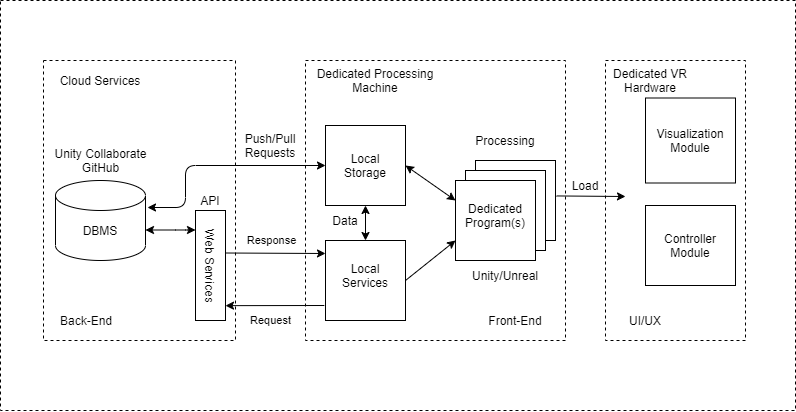

The diagram above was exported from draw.io. Its source (the exported page's mxGraphModel, read from the mxfile embedded in the PNG):
<mxGraphModel dx="1363" dy="752" grid="1" gridSize="10" guides="1" tooltips="1" connect="1" arrows="1" fold="1" page="1" pageScale="1" pageWidth="850" pageHeight="1100" math="0" shadow="0">
  <root>
    <mxCell id="0" />
    <mxCell id="1" parent="0" />
    <mxCell id="viynjw17hp9c0Yxh8vua-57" value="" style="rounded=0;whiteSpace=wrap;html=1;dashed=1;" parent="1" vertex="1">
      <mxGeometry x="75" y="150" width="795" height="410" as="geometry" />
    </mxCell>
    <mxCell id="viynjw17hp9c0Yxh8vua-52" value="" style="rounded=0;whiteSpace=wrap;html=1;dashed=1;" parent="1" vertex="1">
      <mxGeometry x="680" y="210" width="140" height="280" as="geometry" />
    </mxCell>
    <mxCell id="viynjw17hp9c0Yxh8vua-50" value="" style="rounded=0;whiteSpace=wrap;html=1;dashed=1;" parent="1" vertex="1">
      <mxGeometry x="380" y="210" width="260" height="280" as="geometry" />
    </mxCell>
    <mxCell id="viynjw17hp9c0Yxh8vua-47" value="" style="rounded=0;whiteSpace=wrap;html=1;dashed=1;" parent="1" vertex="1">
      <mxGeometry x="118" y="210" width="192" height="280" as="geometry" />
    </mxCell>
    <mxCell id="viynjw17hp9c0Yxh8vua-1" value="" style="shape=cylinder3;whiteSpace=wrap;html=1;boundedLbl=1;backgroundOutline=1;size=15;" parent="1" vertex="1">
      <mxGeometry x="130" y="330" width="90" height="80" as="geometry" />
    </mxCell>
    <mxCell id="viynjw17hp9c0Yxh8vua-2" value="DBMS" style="text;html=1;strokeColor=none;fillColor=none;align=center;verticalAlign=middle;whiteSpace=wrap;rounded=0;" parent="1" vertex="1">
      <mxGeometry x="155" y="370" width="40" height="20" as="geometry" />
    </mxCell>
    <mxCell id="viynjw17hp9c0Yxh8vua-3" value="Unity Collaborate&lt;br&gt;GitHub" style="text;html=1;strokeColor=none;fillColor=none;align=center;verticalAlign=middle;whiteSpace=wrap;rounded=0;" parent="1" vertex="1">
      <mxGeometry x="112.5" y="300" width="125" height="20" as="geometry" />
    </mxCell>
    <mxCell id="viynjw17hp9c0Yxh8vua-5" value="" style="endArrow=classic;startArrow=classic;html=1;" parent="1" edge="1">
      <mxGeometry width="50" height="50" relative="1" as="geometry">
        <mxPoint x="220" y="379.5" as="sourcePoint" />
        <mxPoint x="270" y="379.5" as="targetPoint" />
        <Array as="points">
          <mxPoint x="260" y="379.5" />
        </Array>
      </mxGeometry>
    </mxCell>
    <mxCell id="viynjw17hp9c0Yxh8vua-7" value="" style="group" parent="1" vertex="1" connectable="0">
      <mxGeometry x="270" y="360" width="30" height="110" as="geometry" />
    </mxCell>
    <mxCell id="viynjw17hp9c0Yxh8vua-4" value="" style="rounded=0;whiteSpace=wrap;html=1;" parent="viynjw17hp9c0Yxh8vua-7" vertex="1">
      <mxGeometry width="30" height="110" as="geometry" />
    </mxCell>
    <mxCell id="viynjw17hp9c0Yxh8vua-6" value="Web Services" style="text;html=1;strokeColor=none;fillColor=none;align=center;verticalAlign=middle;whiteSpace=wrap;rounded=0;rotation=90;" parent="viynjw17hp9c0Yxh8vua-7" vertex="1">
      <mxGeometry x="-32.5" y="45" width="95" height="20" as="geometry" />
    </mxCell>
    <mxCell id="viynjw17hp9c0Yxh8vua-12" value="" style="endArrow=classic;html=1;exitX=1;exitY=0.25;exitDx=0;exitDy=0;" parent="1" edge="1">
      <mxGeometry width="50" height="50" relative="1" as="geometry">
        <mxPoint x="300" y="402.5" as="sourcePoint" />
        <mxPoint x="400" y="403" as="targetPoint" />
      </mxGeometry>
    </mxCell>
    <mxCell id="viynjw17hp9c0Yxh8vua-22" value="Response" style="edgeLabel;html=1;align=center;verticalAlign=middle;resizable=0;points=[];" parent="viynjw17hp9c0Yxh8vua-12" vertex="1" connectable="0">
      <mxGeometry x="-0.3312" relative="1" as="geometry">
        <mxPoint x="12" y="-12.66" as="offset" />
      </mxGeometry>
    </mxCell>
    <mxCell id="viynjw17hp9c0Yxh8vua-14" value="Push/Pull Requests" style="text;html=1;strokeColor=none;fillColor=none;align=center;verticalAlign=middle;whiteSpace=wrap;rounded=0;dashed=1;" parent="1" vertex="1">
      <mxGeometry x="300" y="280" width="90" height="30" as="geometry" />
    </mxCell>
    <mxCell id="viynjw17hp9c0Yxh8vua-16" value="" style="endArrow=classic;html=1;entryX=1.039;entryY=0.365;entryDx=0;entryDy=0;entryPerimeter=0;" parent="1" edge="1">
      <mxGeometry width="50" height="50" relative="1" as="geometry">
        <mxPoint x="398.83" y="455" as="sourcePoint" />
        <mxPoint x="299.99999999999994" y="455.15" as="targetPoint" />
      </mxGeometry>
    </mxCell>
    <mxCell id="viynjw17hp9c0Yxh8vua-20" value="Request" style="edgeLabel;html=1;align=center;verticalAlign=middle;resizable=0;points=[];" parent="viynjw17hp9c0Yxh8vua-16" vertex="1" connectable="0">
      <mxGeometry x="-0.4232" relative="1" as="geometry">
        <mxPoint x="-25.43" y="14.96" as="offset" />
      </mxGeometry>
    </mxCell>
    <mxCell id="viynjw17hp9c0Yxh8vua-23" value="" style="rounded=0;whiteSpace=wrap;html=1;" parent="1" vertex="1">
      <mxGeometry x="400" y="275" width="80" height="80" as="geometry" />
    </mxCell>
    <mxCell id="viynjw17hp9c0Yxh8vua-24" value="Local Storage" style="text;html=1;strokeColor=none;fillColor=none;align=center;verticalAlign=middle;whiteSpace=wrap;rounded=0;" parent="1" vertex="1">
      <mxGeometry x="420" y="305" width="40" height="20" as="geometry" />
    </mxCell>
    <mxCell id="viynjw17hp9c0Yxh8vua-25" value="" style="whiteSpace=wrap;html=1;aspect=fixed;" parent="1" vertex="1">
      <mxGeometry x="400" y="390" width="80" height="80" as="geometry" />
    </mxCell>
    <mxCell id="viynjw17hp9c0Yxh8vua-27" value="" style="whiteSpace=wrap;html=1;aspect=fixed;" parent="1" vertex="1">
      <mxGeometry x="550" y="310" width="80" height="80" as="geometry" />
    </mxCell>
    <mxCell id="viynjw17hp9c0Yxh8vua-28" value="" style="whiteSpace=wrap;html=1;aspect=fixed;" parent="1" vertex="1">
      <mxGeometry x="540" y="320" width="80" height="80" as="geometry" />
    </mxCell>
    <mxCell id="viynjw17hp9c0Yxh8vua-29" value="" style="whiteSpace=wrap;html=1;aspect=fixed;" parent="1" vertex="1">
      <mxGeometry x="530" y="330" width="80" height="80" as="geometry" />
    </mxCell>
    <mxCell id="viynjw17hp9c0Yxh8vua-30" value="" style="endArrow=classic;html=1;exitX=1;exitY=0.5;exitDx=0;exitDy=0;" parent="1" source="viynjw17hp9c0Yxh8vua-25" edge="1">
      <mxGeometry width="50" height="50" relative="1" as="geometry">
        <mxPoint x="480" y="440" as="sourcePoint" />
        <mxPoint x="530" y="390" as="targetPoint" />
      </mxGeometry>
    </mxCell>
    <mxCell id="viynjw17hp9c0Yxh8vua-32" value="" style="endArrow=classic;startArrow=classic;html=1;entryX=0;entryY=0.5;entryDx=0;entryDy=0;" parent="1" target="viynjw17hp9c0Yxh8vua-23" edge="1">
      <mxGeometry width="50" height="50" relative="1" as="geometry">
        <mxPoint x="222" y="357" as="sourcePoint" />
        <mxPoint x="270" y="300" as="targetPoint" />
        <Array as="points">
          <mxPoint x="260" y="357" />
          <mxPoint x="260" y="315" />
        </Array>
      </mxGeometry>
    </mxCell>
    <mxCell id="viynjw17hp9c0Yxh8vua-35" value="Processing&lt;br&gt;" style="text;html=1;strokeColor=none;fillColor=none;align=center;verticalAlign=middle;whiteSpace=wrap;rounded=0;" parent="1" vertex="1">
      <mxGeometry x="560" y="280" width="40" height="20" as="geometry" />
    </mxCell>
    <mxCell id="viynjw17hp9c0Yxh8vua-26" value="Dedicated Program(s)" style="text;html=1;strokeColor=none;fillColor=none;align=center;verticalAlign=middle;whiteSpace=wrap;rounded=0;" parent="1" vertex="1">
      <mxGeometry x="550" y="355" width="40" height="20" as="geometry" />
    </mxCell>
    <mxCell id="viynjw17hp9c0Yxh8vua-36" value="Local Services" style="text;html=1;strokeColor=none;fillColor=none;align=center;verticalAlign=middle;whiteSpace=wrap;rounded=0;" parent="1" vertex="1">
      <mxGeometry x="420" y="415" width="40" height="20" as="geometry" />
    </mxCell>
    <mxCell id="viynjw17hp9c0Yxh8vua-37" value="" style="endArrow=classic;startArrow=classic;html=1;entryX=0.5;entryY=1;entryDx=0;entryDy=0;exitX=0.5;exitY=0;exitDx=0;exitDy=0;" parent="1" source="viynjw17hp9c0Yxh8vua-25" target="viynjw17hp9c0Yxh8vua-23" edge="1">
      <mxGeometry width="50" height="50" relative="1" as="geometry">
        <mxPoint x="420" y="410" as="sourcePoint" />
        <mxPoint x="470" y="360" as="targetPoint" />
      </mxGeometry>
    </mxCell>
    <mxCell id="viynjw17hp9c0Yxh8vua-38" value="Data" style="text;html=1;strokeColor=none;fillColor=none;align=center;verticalAlign=middle;whiteSpace=wrap;rounded=0;" parent="1" vertex="1">
      <mxGeometry x="400" y="360" width="40" height="20" as="geometry" />
    </mxCell>
    <mxCell id="viynjw17hp9c0Yxh8vua-39" value="" style="endArrow=classic;html=1;exitX=1.013;exitY=0.443;exitDx=0;exitDy=0;exitPerimeter=0;" parent="1" source="viynjw17hp9c0Yxh8vua-27" edge="1">
      <mxGeometry width="50" height="50" relative="1" as="geometry">
        <mxPoint x="650" y="360" as="sourcePoint" />
        <mxPoint x="700" y="346" as="targetPoint" />
      </mxGeometry>
    </mxCell>
    <mxCell id="viynjw17hp9c0Yxh8vua-40" value="Load" style="text;html=1;strokeColor=none;fillColor=none;align=center;verticalAlign=middle;whiteSpace=wrap;rounded=0;" parent="1" vertex="1">
      <mxGeometry x="640" y="325" width="40" height="20" as="geometry" />
    </mxCell>
    <mxCell id="viynjw17hp9c0Yxh8vua-42" value="Unity/Unreal" style="text;html=1;strokeColor=none;fillColor=none;align=center;verticalAlign=middle;whiteSpace=wrap;rounded=0;" parent="1" vertex="1">
      <mxGeometry x="560" y="415" width="40" height="20" as="geometry" />
    </mxCell>
    <mxCell id="viynjw17hp9c0Yxh8vua-43" value="" style="rounded=0;whiteSpace=wrap;html=1;" parent="1" vertex="1">
      <mxGeometry x="720" y="247.5" width="90" height="85" as="geometry" />
    </mxCell>
    <mxCell id="viynjw17hp9c0Yxh8vua-44" value="Visualization Module" style="text;html=1;strokeColor=none;fillColor=none;align=center;verticalAlign=middle;whiteSpace=wrap;rounded=0;" parent="1" vertex="1">
      <mxGeometry x="745" y="280" width="40" height="20" as="geometry" />
    </mxCell>
    <mxCell id="viynjw17hp9c0Yxh8vua-45" value="" style="rounded=0;whiteSpace=wrap;html=1;" parent="1" vertex="1">
      <mxGeometry x="720" y="355" width="90" height="80" as="geometry" />
    </mxCell>
    <mxCell id="viynjw17hp9c0Yxh8vua-46" value="Controller Module" style="text;html=1;strokeColor=none;fillColor=none;align=center;verticalAlign=middle;whiteSpace=wrap;rounded=0;" parent="1" vertex="1">
      <mxGeometry x="745" y="385" width="40" height="20" as="geometry" />
    </mxCell>
    <mxCell id="viynjw17hp9c0Yxh8vua-48" value="Back-End" style="text;html=1;strokeColor=none;fillColor=none;align=center;verticalAlign=middle;whiteSpace=wrap;rounded=0;dashed=1;" parent="1" vertex="1">
      <mxGeometry x="130" y="460" width="62" height="20" as="geometry" />
    </mxCell>
    <mxCell id="viynjw17hp9c0Yxh8vua-49" value="API" style="text;html=1;strokeColor=none;fillColor=none;align=center;verticalAlign=middle;whiteSpace=wrap;rounded=0;dashed=1;" parent="1" vertex="1">
      <mxGeometry x="265" y="340" width="40" height="20" as="geometry" />
    </mxCell>
    <mxCell id="viynjw17hp9c0Yxh8vua-51" value="Front-End" style="text;html=1;strokeColor=none;fillColor=none;align=center;verticalAlign=middle;whiteSpace=wrap;rounded=0;dashed=1;" parent="1" vertex="1">
      <mxGeometry x="560" y="460" width="60" height="20" as="geometry" />
    </mxCell>
    <mxCell id="viynjw17hp9c0Yxh8vua-53" value="UI/UX" style="text;html=1;strokeColor=none;fillColor=none;align=center;verticalAlign=middle;whiteSpace=wrap;rounded=0;dashed=1;" parent="1" vertex="1">
      <mxGeometry x="700" y="460" width="40" height="20" as="geometry" />
    </mxCell>
    <mxCell id="viynjw17hp9c0Yxh8vua-54" value="Dedicated VR Hardware" style="text;html=1;strokeColor=none;fillColor=none;align=center;verticalAlign=middle;whiteSpace=wrap;rounded=0;dashed=1;" parent="1" vertex="1">
      <mxGeometry x="680" y="220" width="90" height="20" as="geometry" />
    </mxCell>
    <mxCell id="viynjw17hp9c0Yxh8vua-55" value="Cloud Services" style="text;html=1;strokeColor=none;fillColor=none;align=center;verticalAlign=middle;whiteSpace=wrap;rounded=0;dashed=1;" parent="1" vertex="1">
      <mxGeometry x="130" y="220" width="90" height="20" as="geometry" />
    </mxCell>
    <mxCell id="viynjw17hp9c0Yxh8vua-56" value="Dedicated Processing Machine" style="text;html=1;strokeColor=none;fillColor=none;align=center;verticalAlign=middle;whiteSpace=wrap;rounded=0;dashed=1;" parent="1" vertex="1">
      <mxGeometry x="390" y="220" width="120" height="20" as="geometry" />
    </mxCell>
    <mxCell id="6F0ZbAzt30tSendrs7nw-1" value="" style="endArrow=classic;startArrow=classic;html=1;exitX=1;exitY=0.5;exitDx=0;exitDy=0;entryX=0;entryY=0.25;entryDx=0;entryDy=0;" parent="1" source="viynjw17hp9c0Yxh8vua-23" target="viynjw17hp9c0Yxh8vua-29" edge="1">
      <mxGeometry width="50" height="50" relative="1" as="geometry">
        <mxPoint x="490" y="330" as="sourcePoint" />
        <mxPoint x="540" y="280" as="targetPoint" />
      </mxGeometry>
    </mxCell>
  </root>
</mxGraphModel>